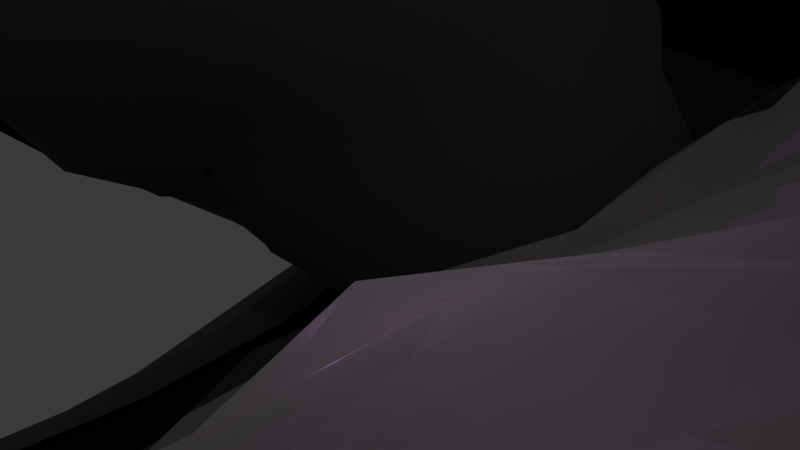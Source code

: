 # Source: ocean_eyes.blend  (saved by Blender 4.2.66; exported with 4.5.12 LTS)
import bpy
from mathutils import Matrix  # noqa: F401  (used for matrix-valued properties, if any)

bpy.ops.wm.read_factory_settings(use_empty=True)
scene = bpy.context.scene
scene.name = 'Scene'

# ---- collections
col_collection = bpy.data.collections.new('Collection'); scene.collection.children.link(col_collection)

# ---- materials (node trees are filled in below, after node groups)
mat_material = bpy.data.materials.new('Material')
mat_material.alpha_threshold = 0.0
mat_material.use_transparent_shadow = False
mat_material.roughness = 0.5
mat_material.line_color = (0.0, 0.0, 0.0, 1.0)

# ---- material node trees
mat_material.use_nodes = True; mat_material.node_tree.nodes.clear()
_N = mat_material.node_tree.nodes; _L = mat_material.node_tree.links
n0 = _N.new('ShaderNodeOutputMaterial'); n0.name = 'Material Output'; n0.location = (300, 300)
n1 = _N.new('ShaderNodeBsdfPrincipled'); n1.name = 'Principled BSDF'; n1.location = (10, 300)
n1.subsurface_method = 'BURLEY'
n1.inputs[0].default_value = (0.8003, 0.0, 0.163, 1.0)
n1.inputs[1].default_value = 0.6972
n1.inputs[2].default_value = 0.4679
n1.inputs[3].default_value = 8.95
n1.inputs[8].default_value = 0.8991
n1.inputs[19].default_value = 0.8165
n1.inputs[20].default_value = 1.0
n1.inputs[21].default_value = 4.0
n1.inputs[22].default_value = (0.2028, 0.3156, 1.0, 1.0)
n1.inputs[27].default_value = (0.256, 0.0006355, 1.0, 1.0)
n1.inputs[29].default_value = 17.4
n1.inputs[30].default_value = 13.23
n2 = _N.new('ShaderNodeTexCoord'); n2.name = 'Texture Coordinate'; n2.location = (-180, 150)
_L.new(n1.outputs[0], n0.inputs[0])
_L.new(n2.outputs[0], n1.inputs[5])
n0.is_active_output = True

# ---- world
world_world = bpy.data.worlds.new('World'); scene.world = world_world
world_world.use_nodes = True; world_world.node_tree.nodes.clear()
_N = world_world.node_tree.nodes; _L = world_world.node_tree.links
n0 = _N.new('ShaderNodeOutputWorld'); n0.name = 'World Output'; n0.location = (300, 300)
n1 = _N.new('ShaderNodeBackground'); n1.name = 'Background'; n1.location = (10, 300)
n1.inputs[0].default_value = (0.05088, 0.05088, 0.05088, 1.0)
_L.new(n1.outputs[0], n0.inputs[0])
n0.is_active_output = True
world_world.color = (0.05088, 0.05088, 0.05088)
world_world.sun_shadow_jitter_overblur = 0.0

# ---- cameras
cam_camera = bpy.data.cameras.new('Camera')
cam_camera.clip_end = 100.0
cam_camera.ortho_scale = 7.314

# ---- lights
light_light = bpy.data.lights.new('Light', 'POINT')
light_light.energy = 1000.0
light_light.shadow_soft_size = 0.1

# ---- meshes
me_cube = bpy.data.meshes.new('Cube')
me_cube.from_pydata([(1.0, 1.0, 1.0), (1.0, 1.0, -1.0), (1.0, -1.0, 1.0), (1.0, -1.0, -1.0), (-1.0, 1.0, 1.0), (-1.0, 1.0, -1.0), (-1.0, -1.0, 1.0), (-1.0, -1.0, -1.0)], [], [(0, 4, 6, 2), (3, 2, 6, 7), (7, 6, 4, 5), (5, 1, 3, 7), (1, 0, 2, 3), (5, 4, 0, 1)])
_uv = me_cube.uv_layers.new(name='UVMap')
_uv.uv.foreach_set('vector', [0.625, 0.5, 0.875, 0.5, 0.875, 0.75, 0.625, 0.75, 0.375, 0.75, 0.625, 0.75, 0.625, 1.0, 0.375, 1.0, 0.375, 0.0, 0.625, 0.0, 0.625, 0.25, 0.375, 0.25, 0.125, 0.5, 0.375, 0.5, 0.375, 0.75, 0.125, 0.75, 0.375, 0.5, 0.625, 0.5, 0.625, 0.75, 0.375, 0.75, 0.375, 0.25, 0.625, 0.25, 0.625, 0.5, 0.375, 0.5])
me_cube.materials.append(mat_material)
me_cube.use_mirror_vertex_groups = False
me_cube.update()

# ---- objects
ob_cube = bpy.data.objects.new('Cube', me_cube)
ob_light = bpy.data.objects.new('Light', light_light)
ob_camera = bpy.data.objects.new('Camera', cam_camera)

# ---- transforms, parenting, visibility, modifiers, constraints
ob_cube.location = (0.0, 0.0, 0.0)
ob_cube.lock_rotations_4d = False
ob_cube.empty_display_type = 'ARROWS'
ob_cube.lineart.crease_threshold = 0.0
_m = ob_cube.modifiers.new('Ocean', 'OCEAN')
_m.repeat_x = 31
_m.repeat_y = 22
_m.use_foam = True
_m.wind_velocity = 34.4
_m.wave_scale_min = 0.0
_m.wave_scale = 17.8
_m.depth = 204.3
_m.choppiness = 1.87
_m.filepath = '//../../../../../AppData/Local/Temp/blender_a18592/cache_ocean'
ob_light.location = (4.076, 1.005, 5.904)
ob_light.rotation_euler = (0.6503, 0.05522, 1.866)
ob_light.lock_rotations_4d = False
ob_light.empty_display_type = 'ARROWS'
ob_light.color = (0.0, 0.0, 0.0, 0.0)
ob_light.lineart.crease_threshold = 0.0
ob_camera.location = (7.359, -6.926, 4.958)
ob_camera.rotation_euler = (1.109, 0.0, 0.8149)
ob_camera.lock_rotations_4d = False
ob_camera.empty_display_type = 'ARROWS'
ob_camera.color = (0.0, 0.0, 0.0, 0.0)
ob_camera.display_type = 'WIRE'
ob_camera.lineart.crease_threshold = 0.0

# ---- collection membership
col_collection.objects.link(ob_cube)
col_collection.objects.link(ob_light)
col_collection.objects.link(ob_camera)

# ---- scene / render settings (as saved in the file)
scene.camera = ob_camera
scene.frame_start = 1; scene.frame_end = 250; scene.frame_set(1)
scene.render.engine = 'BLENDER_EEVEE_NEXT'
bpy.context.view_layer.update()
